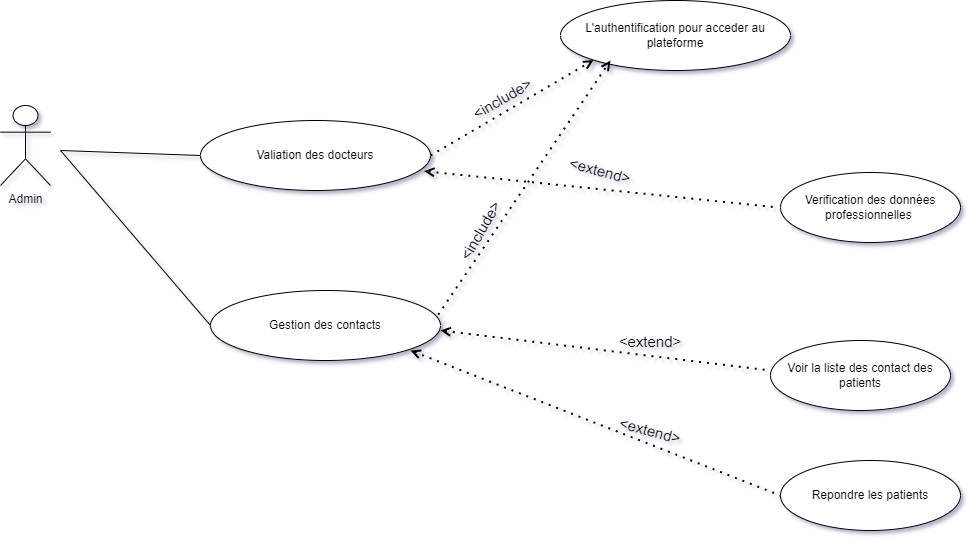

The diagram above was exported from draw.io. Its source (the exported page's mxGraphModel, read from the mxfile embedded in the PNG):
<mxGraphModel dx="1117" dy="611" grid="1" gridSize="10" guides="1" tooltips="1" connect="1" arrows="1" fold="1" page="1" pageScale="1" pageWidth="827" pageHeight="1169" math="0" shadow="0">
  <root>
    <mxCell id="0" />
    <mxCell id="1" parent="0" />
    <mxCell id="dq4baJzG7lWtIJ5TKDPt-1" value="Admin" style="shape=umlActor;verticalLabelPosition=bottom;verticalAlign=top;html=1;outlineConnect=0;" vertex="1" parent="1">
      <mxGeometry x="70" y="115" width="50" height="80" as="geometry" />
    </mxCell>
    <mxCell id="dq4baJzG7lWtIJ5TKDPt-4" value="" style="endArrow=none;html=1;rounded=0;entryX=0;entryY=0.5;entryDx=0;entryDy=0;" edge="1" parent="1" target="dq4baJzG7lWtIJ5TKDPt-6">
      <mxGeometry width="50" height="50" relative="1" as="geometry">
        <mxPoint x="130" y="160" as="sourcePoint" />
        <mxPoint x="500" y="245" as="targetPoint" />
      </mxGeometry>
    </mxCell>
    <mxCell id="dq4baJzG7lWtIJ5TKDPt-5" value="L'authentification pour acceder au plateforme" style="ellipse;whiteSpace=wrap;html=1;" vertex="1" parent="1">
      <mxGeometry x="630" y="10" width="230" height="70" as="geometry" />
    </mxCell>
    <mxCell id="dq4baJzG7lWtIJ5TKDPt-6" value="Valiation des docteurs" style="ellipse;whiteSpace=wrap;html=1;" vertex="1" parent="1">
      <mxGeometry x="270" y="130" width="230" height="70" as="geometry" />
    </mxCell>
    <mxCell id="dq4baJzG7lWtIJ5TKDPt-7" value="Verification des données professionnelles&amp;nbsp;" style="ellipse;whiteSpace=wrap;html=1;" vertex="1" parent="1">
      <mxGeometry x="850" y="182" width="180" height="70" as="geometry" />
    </mxCell>
    <mxCell id="dq4baJzG7lWtIJ5TKDPt-9" value="" style="endArrow=none;dashed=1;html=1;dashPattern=1 3;strokeWidth=2;rounded=0;endFill=0;startArrow=open;startFill=0;entryX=0;entryY=0.5;entryDx=0;entryDy=0;exitX=0.981;exitY=0.724;exitDx=0;exitDy=0;exitPerimeter=0;" edge="1" parent="1">
      <mxGeometry width="50" height="50" relative="1" as="geometry">
        <mxPoint x="493.6299999999999" y="180.67999999999995" as="sourcePoint" />
        <mxPoint x="848" y="217" as="targetPoint" />
      </mxGeometry>
    </mxCell>
    <mxCell id="dq4baJzG7lWtIJ5TKDPt-11" value="&lt;font style=&quot;font-size: 15px&quot;&gt;&amp;lt;extend&amp;gt;&lt;/font&gt;" style="text;html=1;strokeColor=none;fillColor=none;align=center;verticalAlign=middle;whiteSpace=wrap;rounded=0;rotation=15;" vertex="1" parent="1">
      <mxGeometry x="640" y="165" width="60" height="30" as="geometry" />
    </mxCell>
    <mxCell id="dq4baJzG7lWtIJ5TKDPt-13" value="" style="endArrow=open;dashed=1;html=1;dashPattern=1 3;strokeWidth=2;rounded=0;endFill=0;exitX=1;exitY=0.5;exitDx=0;exitDy=0;entryX=0;entryY=1;entryDx=0;entryDy=0;" edge="1" parent="1" source="dq4baJzG7lWtIJ5TKDPt-6" target="dq4baJzG7lWtIJ5TKDPt-5">
      <mxGeometry width="50" height="50" relative="1" as="geometry">
        <mxPoint x="530" y="230.74" as="sourcePoint" />
        <mxPoint x="730" y="90" as="targetPoint" />
      </mxGeometry>
    </mxCell>
    <mxCell id="dq4baJzG7lWtIJ5TKDPt-14" value="&lt;font style=&quot;font-size: 15px&quot;&gt;&amp;lt;include&amp;gt;&lt;/font&gt;" style="text;html=1;strokeColor=none;fillColor=none;align=center;verticalAlign=middle;whiteSpace=wrap;rounded=0;rotation=-30;" vertex="1" parent="1">
      <mxGeometry x="542" y="93.00000000000003" width="60" height="30" as="geometry" />
    </mxCell>
    <mxCell id="dq4baJzG7lWtIJ5TKDPt-16" value="Gestion des contacts" style="ellipse;whiteSpace=wrap;html=1;" vertex="1" parent="1">
      <mxGeometry x="280" y="300" width="230" height="70" as="geometry" />
    </mxCell>
    <mxCell id="dq4baJzG7lWtIJ5TKDPt-17" value="" style="endArrow=none;html=1;rounded=0;entryX=0;entryY=0.5;entryDx=0;entryDy=0;" edge="1" parent="1" target="dq4baJzG7lWtIJ5TKDPt-16">
      <mxGeometry width="50" height="50" relative="1" as="geometry">
        <mxPoint x="130" y="160" as="sourcePoint" />
        <mxPoint x="279.99999999999886" y="175" as="targetPoint" />
      </mxGeometry>
    </mxCell>
    <mxCell id="dq4baJzG7lWtIJ5TKDPt-18" value="" style="endArrow=open;dashed=1;html=1;dashPattern=1 3;strokeWidth=2;rounded=0;endFill=0;exitX=0.99;exitY=0.346;exitDx=0;exitDy=0;exitPerimeter=0;" edge="1" parent="1" source="dq4baJzG7lWtIJ5TKDPt-16">
      <mxGeometry width="50" height="50" relative="1" as="geometry">
        <mxPoint x="510.0000000000018" y="175" as="sourcePoint" />
        <mxPoint x="680" y="70" as="targetPoint" />
      </mxGeometry>
    </mxCell>
    <mxCell id="dq4baJzG7lWtIJ5TKDPt-19" value="&lt;font style=&quot;font-size: 15px&quot;&gt;&amp;lt;include&amp;gt;&lt;/font&gt;" style="text;html=1;strokeColor=none;fillColor=none;align=center;verticalAlign=middle;whiteSpace=wrap;rounded=0;rotation=-60;" vertex="1" parent="1">
      <mxGeometry x="520" y="225.00000000000003" width="60" height="30" as="geometry" />
    </mxCell>
    <mxCell id="dq4baJzG7lWtIJ5TKDPt-20" value="Voir la liste des contact des patients" style="ellipse;whiteSpace=wrap;html=1;" vertex="1" parent="1">
      <mxGeometry x="840" y="350" width="180" height="70" as="geometry" />
    </mxCell>
    <mxCell id="dq4baJzG7lWtIJ5TKDPt-21" value="Repondre les patients" style="ellipse;whiteSpace=wrap;html=1;" vertex="1" parent="1">
      <mxGeometry x="850" y="470" width="180" height="70" as="geometry" />
    </mxCell>
    <mxCell id="dq4baJzG7lWtIJ5TKDPt-23" value="" style="endArrow=none;dashed=1;html=1;dashPattern=1 3;strokeWidth=2;rounded=0;endFill=0;startArrow=open;startFill=0;exitX=0.981;exitY=0.724;exitDx=0;exitDy=0;exitPerimeter=0;" edge="1" parent="1">
      <mxGeometry width="50" height="50" relative="1" as="geometry">
        <mxPoint x="509.9999999999999" y="339.99999999999994" as="sourcePoint" />
        <mxPoint x="840" y="380" as="targetPoint" />
      </mxGeometry>
    </mxCell>
    <mxCell id="dq4baJzG7lWtIJ5TKDPt-24" value="" style="endArrow=none;dashed=1;html=1;dashPattern=1 3;strokeWidth=2;rounded=0;endFill=0;startArrow=open;startFill=0;exitX=0.981;exitY=0.724;exitDx=0;exitDy=0;exitPerimeter=0;entryX=0;entryY=0.5;entryDx=0;entryDy=0;" edge="1" parent="1" target="dq4baJzG7lWtIJ5TKDPt-21">
      <mxGeometry width="50" height="50" relative="1" as="geometry">
        <mxPoint x="480" y="360" as="sourcePoint" />
        <mxPoint x="810" y="400" as="targetPoint" />
      </mxGeometry>
    </mxCell>
    <mxCell id="dq4baJzG7lWtIJ5TKDPt-25" value="&lt;font style=&quot;font-size: 15px&quot;&gt;&amp;lt;extend&amp;gt;&lt;/font&gt;" style="text;html=1;strokeColor=none;fillColor=none;align=center;verticalAlign=middle;whiteSpace=wrap;rounded=0;rotation=0;" vertex="1" parent="1">
      <mxGeometry x="690" y="336" width="60" height="30" as="geometry" />
    </mxCell>
    <mxCell id="dq4baJzG7lWtIJ5TKDPt-26" value="&lt;font style=&quot;font-size: 15px&quot;&gt;&amp;lt;extend&amp;gt;&lt;/font&gt;" style="text;html=1;strokeColor=none;fillColor=none;align=center;verticalAlign=middle;whiteSpace=wrap;rounded=0;rotation=15;" vertex="1" parent="1">
      <mxGeometry x="690" y="425" width="60" height="30" as="geometry" />
    </mxCell>
  </root>
</mxGraphModel>